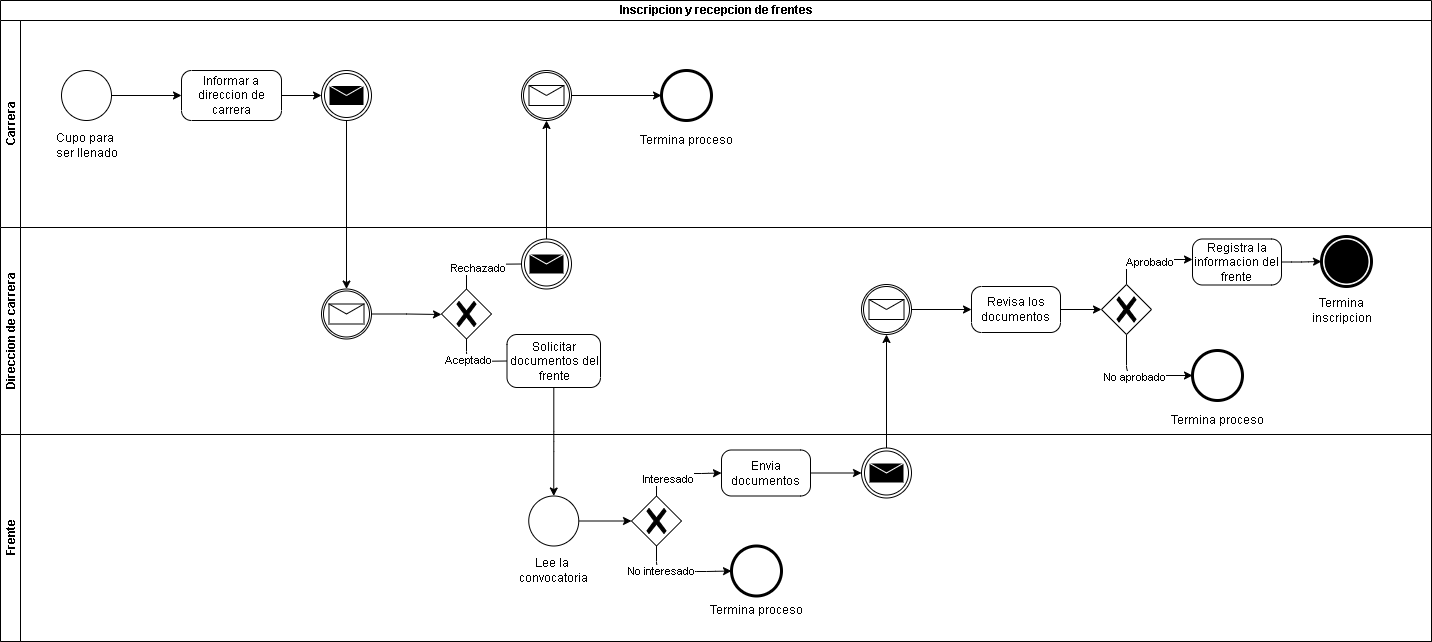

The diagram above was exported from draw.io. Its source (the exported page's mxGraphModel, read from the mxfile embedded in the PNG):
<mxGraphModel dx="1695" dy="450" grid="1" gridSize="10" guides="1" tooltips="1" connect="1" arrows="1" fold="1" page="1" pageScale="1" pageWidth="827" pageHeight="1169" math="0" shadow="0">
  <root>
    <mxCell id="0" />
    <mxCell id="1" parent="0" />
    <mxCell id="87O3b64yK70uBj6bjd2u-5" value="Inscripcion y recepcion de frentes" style="swimlane;html=1;childLayout=stackLayout;resizeParent=1;resizeParentMax=0;horizontal=1;startSize=20;horizontalStack=0;" vertex="1" parent="1">
      <mxGeometry x="-1" width="1431" height="641" as="geometry" />
    </mxCell>
    <mxCell id="87O3b64yK70uBj6bjd2u-6" value="Carrera" style="swimlane;html=1;startSize=20;horizontal=0;" vertex="1" parent="87O3b64yK70uBj6bjd2u-5">
      <mxGeometry y="20" width="1431" height="207" as="geometry" />
    </mxCell>
    <mxCell id="87O3b64yK70uBj6bjd2u-24" style="edgeStyle=orthogonalEdgeStyle;rounded=0;orthogonalLoop=1;jettySize=auto;html=1;entryX=0;entryY=0.5;entryDx=0;entryDy=0;entryPerimeter=0;" edge="1" parent="87O3b64yK70uBj6bjd2u-6" source="87O3b64yK70uBj6bjd2u-21" target="87O3b64yK70uBj6bjd2u-23">
      <mxGeometry relative="1" as="geometry" />
    </mxCell>
    <mxCell id="87O3b64yK70uBj6bjd2u-21" value="" style="points=[[0.145,0.145,0],[0.5,0,0],[0.855,0.145,0],[1,0.5,0],[0.855,0.855,0],[0.5,1,0],[0.145,0.855,0],[0,0.5,0]];shape=mxgraph.bpmn.event;html=1;verticalLabelPosition=bottom;labelBackgroundColor=#ffffff;verticalAlign=top;align=center;perimeter=ellipsePerimeter;outlineConnect=0;aspect=fixed;outline=standard;symbol=general;" vertex="1" parent="87O3b64yK70uBj6bjd2u-6">
      <mxGeometry x="61" y="50" width="50" height="50" as="geometry" />
    </mxCell>
    <mxCell id="87O3b64yK70uBj6bjd2u-22" value="Cupo para &lt;br&gt;ser llenado" style="text;html=1;align=center;verticalAlign=middle;resizable=0;points=[];autosize=1;strokeColor=none;fillColor=none;" vertex="1" parent="87O3b64yK70uBj6bjd2u-6">
      <mxGeometry x="46" y="110" width="80" height="30" as="geometry" />
    </mxCell>
    <mxCell id="87O3b64yK70uBj6bjd2u-27" style="edgeStyle=orthogonalEdgeStyle;rounded=0;orthogonalLoop=1;jettySize=auto;html=1;entryX=0;entryY=0.5;entryDx=0;entryDy=0;entryPerimeter=0;" edge="1" parent="87O3b64yK70uBj6bjd2u-6" source="87O3b64yK70uBj6bjd2u-23" target="87O3b64yK70uBj6bjd2u-25">
      <mxGeometry relative="1" as="geometry" />
    </mxCell>
    <mxCell id="87O3b64yK70uBj6bjd2u-23" value="Informar a direccion de carrera" style="points=[[0.25,0,0],[0.5,0,0],[0.75,0,0],[1,0.25,0],[1,0.5,0],[1,0.75,0],[0.75,1,0],[0.5,1,0],[0.25,1,0],[0,0.75,0],[0,0.5,0],[0,0.25,0]];shape=mxgraph.bpmn.task;whiteSpace=wrap;rectStyle=rounded;size=10;taskMarker=abstract;" vertex="1" parent="87O3b64yK70uBj6bjd2u-6">
      <mxGeometry x="181" y="50" width="100" height="50" as="geometry" />
    </mxCell>
    <mxCell id="87O3b64yK70uBj6bjd2u-25" value="" style="points=[[0.145,0.145,0],[0.5,0,0],[0.855,0.145,0],[1,0.5,0],[0.855,0.855,0],[0.5,1,0],[0.145,0.855,0],[0,0.5,0]];shape=mxgraph.bpmn.event;html=1;verticalLabelPosition=bottom;labelBackgroundColor=#ffffff;verticalAlign=top;align=center;perimeter=ellipsePerimeter;outlineConnect=0;aspect=fixed;outline=throwing;symbol=message;" vertex="1" parent="87O3b64yK70uBj6bjd2u-6">
      <mxGeometry x="321" y="50" width="50" height="50" as="geometry" />
    </mxCell>
    <mxCell id="87O3b64yK70uBj6bjd2u-76" style="edgeStyle=orthogonalEdgeStyle;rounded=1;orthogonalLoop=1;jettySize=auto;html=1;entryX=0;entryY=0.5;entryDx=0;entryDy=0;entryPerimeter=0;" edge="1" parent="87O3b64yK70uBj6bjd2u-6" source="87O3b64yK70uBj6bjd2u-72" target="87O3b64yK70uBj6bjd2u-73">
      <mxGeometry relative="1" as="geometry" />
    </mxCell>
    <mxCell id="87O3b64yK70uBj6bjd2u-72" value="" style="points=[[0.145,0.145,0],[0.5,0,0],[0.855,0.145,0],[1,0.5,0],[0.855,0.855,0],[0.5,1,0],[0.145,0.855,0],[0,0.5,0]];shape=mxgraph.bpmn.event;html=1;verticalLabelPosition=bottom;labelBackgroundColor=#ffffff;verticalAlign=top;align=center;perimeter=ellipsePerimeter;outlineConnect=0;aspect=fixed;outline=catching;symbol=message;" vertex="1" parent="87O3b64yK70uBj6bjd2u-6">
      <mxGeometry x="521" y="50" width="50" height="50" as="geometry" />
    </mxCell>
    <mxCell id="87O3b64yK70uBj6bjd2u-73" value="" style="points=[[0.145,0.145,0],[0.5,0,0],[0.855,0.145,0],[1,0.5,0],[0.855,0.855,0],[0.5,1,0],[0.145,0.855,0],[0,0.5,0]];shape=mxgraph.bpmn.event;html=1;verticalLabelPosition=bottom;labelBackgroundColor=#ffffff;verticalAlign=top;align=center;perimeter=ellipsePerimeter;outlineConnect=0;aspect=fixed;outline=end;symbol=terminate2;" vertex="1" parent="87O3b64yK70uBj6bjd2u-6">
      <mxGeometry x="661" y="50" width="50" height="50" as="geometry" />
    </mxCell>
    <mxCell id="87O3b64yK70uBj6bjd2u-77" value="Termina proceso" style="text;html=1;align=center;verticalAlign=middle;resizable=0;points=[];autosize=1;strokeColor=none;fillColor=none;" vertex="1" parent="87O3b64yK70uBj6bjd2u-6">
      <mxGeometry x="631" y="110" width="110" height="20" as="geometry" />
    </mxCell>
    <mxCell id="87O3b64yK70uBj6bjd2u-7" value="Direccion de carrera" style="swimlane;html=1;startSize=20;horizontal=0;" vertex="1" parent="87O3b64yK70uBj6bjd2u-5">
      <mxGeometry y="227" width="1431" height="207" as="geometry" />
    </mxCell>
    <mxCell id="87O3b64yK70uBj6bjd2u-30" style="edgeStyle=orthogonalEdgeStyle;rounded=0;orthogonalLoop=1;jettySize=auto;html=1;exitX=1;exitY=0.5;exitDx=0;exitDy=0;exitPerimeter=0;entryX=0;entryY=0.5;entryDx=0;entryDy=0;entryPerimeter=0;" edge="1" parent="87O3b64yK70uBj6bjd2u-7" source="87O3b64yK70uBj6bjd2u-26" target="87O3b64yK70uBj6bjd2u-29">
      <mxGeometry relative="1" as="geometry" />
    </mxCell>
    <mxCell id="87O3b64yK70uBj6bjd2u-26" value="" style="points=[[0.145,0.145,0],[0.5,0,0],[0.855,0.145,0],[1,0.5,0],[0.855,0.855,0],[0.5,1,0],[0.145,0.855,0],[0,0.5,0]];shape=mxgraph.bpmn.event;html=1;verticalLabelPosition=bottom;labelBackgroundColor=#ffffff;verticalAlign=top;align=center;perimeter=ellipsePerimeter;outlineConnect=0;aspect=fixed;outline=catching;symbol=message;" vertex="1" parent="87O3b64yK70uBj6bjd2u-7">
      <mxGeometry x="321" y="61.5" width="50" height="50" as="geometry" />
    </mxCell>
    <mxCell id="87O3b64yK70uBj6bjd2u-29" value="" style="points=[[0.25,0.25,0],[0.5,0,0],[0.75,0.25,0],[1,0.5,0],[0.75,0.75,0],[0.5,1,0],[0.25,0.75,0],[0,0.5,0]];shape=mxgraph.bpmn.gateway2;html=1;verticalLabelPosition=bottom;labelBackgroundColor=#ffffff;verticalAlign=top;align=center;perimeter=rhombusPerimeter;outlineConnect=0;outline=none;symbol=none;gwType=exclusive;" vertex="1" parent="87O3b64yK70uBj6bjd2u-7">
      <mxGeometry x="441" y="61.5" width="50" height="50" as="geometry" />
    </mxCell>
    <mxCell id="87O3b64yK70uBj6bjd2u-31" value="" style="points=[[0.145,0.145,0],[0.5,0,0],[0.855,0.145,0],[1,0.5,0],[0.855,0.855,0],[0.5,1,0],[0.145,0.855,0],[0,0.5,0]];shape=mxgraph.bpmn.event;html=1;verticalLabelPosition=bottom;labelBackgroundColor=#ffffff;verticalAlign=top;align=center;perimeter=ellipsePerimeter;outlineConnect=0;aspect=fixed;outline=throwing;symbol=message;" vertex="1" parent="87O3b64yK70uBj6bjd2u-7">
      <mxGeometry x="521" y="11.5" width="50" height="50" as="geometry" />
    </mxCell>
    <mxCell id="87O3b64yK70uBj6bjd2u-33" value="" style="endArrow=none;html=1;rounded=1;entryX=0.5;entryY=0;entryDx=0;entryDy=0;entryPerimeter=0;exitX=0;exitY=0.5;exitDx=0;exitDy=0;exitPerimeter=0;" edge="1" parent="87O3b64yK70uBj6bjd2u-7" source="87O3b64yK70uBj6bjd2u-31" target="87O3b64yK70uBj6bjd2u-29">
      <mxGeometry width="50" height="50" relative="1" as="geometry">
        <mxPoint x="341" y="37" as="sourcePoint" />
        <mxPoint x="391" y="-13" as="targetPoint" />
        <Array as="points">
          <mxPoint x="466" y="37" />
        </Array>
      </mxGeometry>
    </mxCell>
    <mxCell id="87O3b64yK70uBj6bjd2u-34" value="Rechazado" style="edgeLabel;html=1;align=center;verticalAlign=middle;resizable=0;points=[];" vertex="1" connectable="0" parent="87O3b64yK70uBj6bjd2u-33">
      <mxGeometry x="0.1079" y="4" relative="1" as="geometry">
        <mxPoint as="offset" />
      </mxGeometry>
    </mxCell>
    <mxCell id="87O3b64yK70uBj6bjd2u-35" value="Solicitar documentos del frente" style="points=[[0.25,0,0],[0.5,0,0],[0.75,0,0],[1,0.25,0],[1,0.5,0],[1,0.75,0],[0.75,1,0],[0.5,1,0],[0.25,1,0],[0,0.75,0],[0,0.5,0],[0,0.25,0]];shape=mxgraph.bpmn.task;whiteSpace=wrap;rectStyle=rounded;size=10;taskMarker=abstract;" vertex="1" parent="87O3b64yK70uBj6bjd2u-7">
      <mxGeometry x="506.5" y="107" width="93.5" height="53" as="geometry" />
    </mxCell>
    <mxCell id="87O3b64yK70uBj6bjd2u-36" value="" style="endArrow=none;html=1;rounded=1;entryX=0;entryY=0.5;entryDx=0;entryDy=0;entryPerimeter=0;exitX=0.5;exitY=1;exitDx=0;exitDy=0;exitPerimeter=0;" edge="1" parent="87O3b64yK70uBj6bjd2u-7" source="87O3b64yK70uBj6bjd2u-29" target="87O3b64yK70uBj6bjd2u-35">
      <mxGeometry width="50" height="50" relative="1" as="geometry">
        <mxPoint x="451" y="127" as="sourcePoint" />
        <mxPoint x="391" y="-23" as="targetPoint" />
        <Array as="points">
          <mxPoint x="466" y="134" />
        </Array>
      </mxGeometry>
    </mxCell>
    <mxCell id="87O3b64yK70uBj6bjd2u-37" value="Aceptado" style="edgeLabel;html=1;align=center;verticalAlign=middle;resizable=0;points=[];" vertex="1" connectable="0" parent="87O3b64yK70uBj6bjd2u-36">
      <mxGeometry x="-0.3492" y="1" relative="1" as="geometry">
        <mxPoint as="offset" />
      </mxGeometry>
    </mxCell>
    <mxCell id="87O3b64yK70uBj6bjd2u-56" style="edgeStyle=orthogonalEdgeStyle;rounded=1;orthogonalLoop=1;jettySize=auto;html=1;entryX=0;entryY=0.5;entryDx=0;entryDy=0;entryPerimeter=0;" edge="1" parent="87O3b64yK70uBj6bjd2u-7" source="87O3b64yK70uBj6bjd2u-52" target="87O3b64yK70uBj6bjd2u-55">
      <mxGeometry relative="1" as="geometry" />
    </mxCell>
    <mxCell id="87O3b64yK70uBj6bjd2u-52" value="" style="points=[[0.145,0.145,0],[0.5,0,0],[0.855,0.145,0],[1,0.5,0],[0.855,0.855,0],[0.5,1,0],[0.145,0.855,0],[0,0.5,0]];shape=mxgraph.bpmn.event;html=1;verticalLabelPosition=bottom;labelBackgroundColor=#ffffff;verticalAlign=top;align=center;perimeter=ellipsePerimeter;outlineConnect=0;aspect=fixed;outline=catching;symbol=message;" vertex="1" parent="87O3b64yK70uBj6bjd2u-7">
      <mxGeometry x="861" y="57" width="50" height="50" as="geometry" />
    </mxCell>
    <mxCell id="87O3b64yK70uBj6bjd2u-58" style="edgeStyle=orthogonalEdgeStyle;rounded=1;orthogonalLoop=1;jettySize=auto;html=1;entryX=0;entryY=0.5;entryDx=0;entryDy=0;entryPerimeter=0;" edge="1" parent="87O3b64yK70uBj6bjd2u-7" source="87O3b64yK70uBj6bjd2u-55" target="87O3b64yK70uBj6bjd2u-57">
      <mxGeometry relative="1" as="geometry" />
    </mxCell>
    <mxCell id="87O3b64yK70uBj6bjd2u-55" value="Revisa los documentos" style="points=[[0.25,0,0],[0.5,0,0],[0.75,0,0],[1,0.25,0],[1,0.5,0],[1,0.75,0],[0.75,1,0],[0.5,1,0],[0.25,1,0],[0,0.75,0],[0,0.5,0],[0,0.25,0]];shape=mxgraph.bpmn.task;whiteSpace=wrap;rectStyle=rounded;size=10;taskMarker=abstract;" vertex="1" parent="87O3b64yK70uBj6bjd2u-7">
      <mxGeometry x="971" y="59" width="89" height="46" as="geometry" />
    </mxCell>
    <mxCell id="87O3b64yK70uBj6bjd2u-62" style="edgeStyle=orthogonalEdgeStyle;rounded=1;orthogonalLoop=1;jettySize=auto;html=1;entryX=0;entryY=0.5;entryDx=0;entryDy=0;entryPerimeter=0;" edge="1" parent="87O3b64yK70uBj6bjd2u-7" source="87O3b64yK70uBj6bjd2u-57" target="87O3b64yK70uBj6bjd2u-60">
      <mxGeometry relative="1" as="geometry">
        <Array as="points">
          <mxPoint x="1126" y="148" />
        </Array>
      </mxGeometry>
    </mxCell>
    <mxCell id="87O3b64yK70uBj6bjd2u-67" value="No aprobado" style="edgeLabel;html=1;align=center;verticalAlign=middle;resizable=0;points=[];" vertex="1" connectable="0" parent="87O3b64yK70uBj6bjd2u-62">
      <mxGeometry x="-0.1028" y="-1" relative="1" as="geometry">
        <mxPoint as="offset" />
      </mxGeometry>
    </mxCell>
    <mxCell id="87O3b64yK70uBj6bjd2u-63" style="edgeStyle=orthogonalEdgeStyle;rounded=1;orthogonalLoop=1;jettySize=auto;html=1;entryX=0;entryY=0.5;entryDx=0;entryDy=0;entryPerimeter=0;" edge="1" parent="87O3b64yK70uBj6bjd2u-7" source="87O3b64yK70uBj6bjd2u-57">
      <mxGeometry relative="1" as="geometry">
        <mxPoint x="1192" y="32" as="targetPoint" />
        <Array as="points">
          <mxPoint x="1126" y="32" />
        </Array>
      </mxGeometry>
    </mxCell>
    <mxCell id="87O3b64yK70uBj6bjd2u-66" value="Aprobado" style="edgeLabel;html=1;align=center;verticalAlign=middle;resizable=0;points=[];" vertex="1" connectable="0" parent="87O3b64yK70uBj6bjd2u-63">
      <mxGeometry x="0.033" y="-2" relative="1" as="geometry">
        <mxPoint as="offset" />
      </mxGeometry>
    </mxCell>
    <mxCell id="87O3b64yK70uBj6bjd2u-57" value="" style="points=[[0.25,0.25,0],[0.5,0,0],[0.75,0.25,0],[1,0.5,0],[0.75,0.75,0],[0.5,1,0],[0.25,0.75,0],[0,0.5,0]];shape=mxgraph.bpmn.gateway2;html=1;verticalLabelPosition=bottom;labelBackgroundColor=#ffffff;verticalAlign=top;align=center;perimeter=rhombusPerimeter;outlineConnect=0;outline=none;symbol=none;gwType=exclusive;" vertex="1" parent="87O3b64yK70uBj6bjd2u-7">
      <mxGeometry x="1101" y="57" width="50" height="50" as="geometry" />
    </mxCell>
    <mxCell id="87O3b64yK70uBj6bjd2u-60" value="" style="points=[[0.145,0.145,0],[0.5,0,0],[0.855,0.145,0],[1,0.5,0],[0.855,0.855,0],[0.5,1,0],[0.145,0.855,0],[0,0.5,0]];shape=mxgraph.bpmn.event;html=1;verticalLabelPosition=bottom;labelBackgroundColor=#ffffff;verticalAlign=top;align=center;perimeter=ellipsePerimeter;outlineConnect=0;aspect=fixed;outline=end;symbol=terminate2;" vertex="1" parent="87O3b64yK70uBj6bjd2u-7">
      <mxGeometry x="1192" y="123" width="50" height="50" as="geometry" />
    </mxCell>
    <mxCell id="87O3b64yK70uBj6bjd2u-70" style="edgeStyle=orthogonalEdgeStyle;rounded=1;orthogonalLoop=1;jettySize=auto;html=1;" edge="1" parent="87O3b64yK70uBj6bjd2u-7" source="87O3b64yK70uBj6bjd2u-68">
      <mxGeometry relative="1" as="geometry">
        <mxPoint x="1321" y="34" as="targetPoint" />
      </mxGeometry>
    </mxCell>
    <mxCell id="87O3b64yK70uBj6bjd2u-68" value="Registra la informacion del frente" style="points=[[0.25,0,0],[0.5,0,0],[0.75,0,0],[1,0.25,0],[1,0.5,0],[1,0.75,0],[0.75,1,0],[0.5,1,0],[0.25,1,0],[0,0.75,0],[0,0.5,0],[0,0.25,0]];shape=mxgraph.bpmn.task;whiteSpace=wrap;rectStyle=rounded;size=10;taskMarker=abstract;" vertex="1" parent="87O3b64yK70uBj6bjd2u-7">
      <mxGeometry x="1192" y="11.5" width="89" height="46" as="geometry" />
    </mxCell>
    <mxCell id="87O3b64yK70uBj6bjd2u-74" value="" style="points=[[0.145,0.145,0],[0.5,0,0],[0.855,0.145,0],[1,0.5,0],[0.855,0.855,0],[0.5,1,0],[0.145,0.855,0],[0,0.5,0]];shape=mxgraph.bpmn.event;html=1;verticalLabelPosition=bottom;labelBackgroundColor=#ffffff;verticalAlign=top;align=center;perimeter=ellipsePerimeter;outlineConnect=0;aspect=fixed;outline=end;symbol=terminate;" vertex="1" parent="87O3b64yK70uBj6bjd2u-7">
      <mxGeometry x="1321" y="9" width="50" height="50" as="geometry" />
    </mxCell>
    <mxCell id="87O3b64yK70uBj6bjd2u-78" value="Termina proceso" style="text;html=1;align=center;verticalAlign=middle;resizable=0;points=[];autosize=1;strokeColor=none;fillColor=none;" vertex="1" parent="87O3b64yK70uBj6bjd2u-7">
      <mxGeometry x="1162" y="183" width="110" height="20" as="geometry" />
    </mxCell>
    <mxCell id="87O3b64yK70uBj6bjd2u-8" value="Frente" style="swimlane;html=1;startSize=20;horizontal=0;" vertex="1" parent="87O3b64yK70uBj6bjd2u-5">
      <mxGeometry y="434" width="1431" height="207" as="geometry" />
    </mxCell>
    <mxCell id="87O3b64yK70uBj6bjd2u-45" style="edgeStyle=orthogonalEdgeStyle;rounded=1;orthogonalLoop=1;jettySize=auto;html=1;entryX=0;entryY=0.5;entryDx=0;entryDy=0;entryPerimeter=0;" edge="1" parent="87O3b64yK70uBj6bjd2u-8" source="87O3b64yK70uBj6bjd2u-38" target="87O3b64yK70uBj6bjd2u-42">
      <mxGeometry relative="1" as="geometry" />
    </mxCell>
    <mxCell id="87O3b64yK70uBj6bjd2u-38" value="" style="points=[[0.145,0.145,0],[0.5,0,0],[0.855,0.145,0],[1,0.5,0],[0.855,0.855,0],[0.5,1,0],[0.145,0.855,0],[0,0.5,0]];shape=mxgraph.bpmn.event;html=1;verticalLabelPosition=bottom;labelBackgroundColor=#ffffff;verticalAlign=top;align=center;perimeter=ellipsePerimeter;outlineConnect=0;aspect=fixed;outline=standard;symbol=general;" vertex="1" parent="87O3b64yK70uBj6bjd2u-8">
      <mxGeometry x="528.25" y="61.5" width="50" height="50" as="geometry" />
    </mxCell>
    <mxCell id="87O3b64yK70uBj6bjd2u-46" style="edgeStyle=orthogonalEdgeStyle;rounded=1;orthogonalLoop=1;jettySize=auto;html=1;entryX=0;entryY=0.5;entryDx=0;entryDy=0;entryPerimeter=0;" edge="1" parent="87O3b64yK70uBj6bjd2u-8" source="87O3b64yK70uBj6bjd2u-42" target="87O3b64yK70uBj6bjd2u-44">
      <mxGeometry relative="1" as="geometry">
        <Array as="points">
          <mxPoint x="656" y="39" />
          <mxPoint x="701" y="39" />
        </Array>
      </mxGeometry>
    </mxCell>
    <mxCell id="87O3b64yK70uBj6bjd2u-49" value="Interesado" style="edgeLabel;html=1;align=center;verticalAlign=middle;resizable=0;points=[];" vertex="1" connectable="0" parent="87O3b64yK70uBj6bjd2u-46">
      <mxGeometry x="-0.2343" y="-5" relative="1" as="geometry">
        <mxPoint as="offset" />
      </mxGeometry>
    </mxCell>
    <mxCell id="87O3b64yK70uBj6bjd2u-47" style="edgeStyle=orthogonalEdgeStyle;rounded=1;orthogonalLoop=1;jettySize=auto;html=1;entryX=0;entryY=0.5;entryDx=0;entryDy=0;entryPerimeter=0;" edge="1" parent="87O3b64yK70uBj6bjd2u-8" source="87O3b64yK70uBj6bjd2u-42" target="87O3b64yK70uBj6bjd2u-43">
      <mxGeometry relative="1" as="geometry">
        <Array as="points">
          <mxPoint x="656" y="137" />
          <mxPoint x="706" y="137" />
        </Array>
      </mxGeometry>
    </mxCell>
    <mxCell id="87O3b64yK70uBj6bjd2u-50" value="No interesado" style="edgeLabel;html=1;align=center;verticalAlign=middle;resizable=0;points=[];" vertex="1" connectable="0" parent="87O3b64yK70uBj6bjd2u-47">
      <mxGeometry x="-0.413" y="1" relative="1" as="geometry">
        <mxPoint x="1" as="offset" />
      </mxGeometry>
    </mxCell>
    <mxCell id="87O3b64yK70uBj6bjd2u-42" value="" style="points=[[0.25,0.25,0],[0.5,0,0],[0.75,0.25,0],[1,0.5,0],[0.75,0.75,0],[0.5,1,0],[0.25,0.75,0],[0,0.5,0]];shape=mxgraph.bpmn.gateway2;html=1;verticalLabelPosition=bottom;labelBackgroundColor=#ffffff;verticalAlign=top;align=center;perimeter=rhombusPerimeter;outlineConnect=0;outline=none;symbol=none;gwType=exclusive;" vertex="1" parent="87O3b64yK70uBj6bjd2u-8">
      <mxGeometry x="631" y="61.5" width="50" height="50" as="geometry" />
    </mxCell>
    <mxCell id="87O3b64yK70uBj6bjd2u-43" value="" style="points=[[0.145,0.145,0],[0.5,0,0],[0.855,0.145,0],[1,0.5,0],[0.855,0.855,0],[0.5,1,0],[0.145,0.855,0],[0,0.5,0]];shape=mxgraph.bpmn.event;html=1;verticalLabelPosition=bottom;labelBackgroundColor=#ffffff;verticalAlign=top;align=center;perimeter=ellipsePerimeter;outlineConnect=0;aspect=fixed;outline=end;symbol=terminate2;" vertex="1" parent="87O3b64yK70uBj6bjd2u-8">
      <mxGeometry x="731" y="111.5" width="50" height="50" as="geometry" />
    </mxCell>
    <mxCell id="87O3b64yK70uBj6bjd2u-53" style="edgeStyle=orthogonalEdgeStyle;rounded=1;orthogonalLoop=1;jettySize=auto;html=1;entryX=0;entryY=0.5;entryDx=0;entryDy=0;entryPerimeter=0;" edge="1" parent="87O3b64yK70uBj6bjd2u-8" source="87O3b64yK70uBj6bjd2u-44" target="87O3b64yK70uBj6bjd2u-51">
      <mxGeometry relative="1" as="geometry" />
    </mxCell>
    <mxCell id="87O3b64yK70uBj6bjd2u-44" value="Envia documentos" style="points=[[0.25,0,0],[0.5,0,0],[0.75,0,0],[1,0.25,0],[1,0.5,0],[1,0.75,0],[0.75,1,0],[0.5,1,0],[0.25,1,0],[0,0.75,0],[0,0.5,0],[0,0.25,0]];shape=mxgraph.bpmn.task;whiteSpace=wrap;rectStyle=rounded;size=10;taskMarker=abstract;" vertex="1" parent="87O3b64yK70uBj6bjd2u-8">
      <mxGeometry x="721" y="15.5" width="89" height="46" as="geometry" />
    </mxCell>
    <mxCell id="87O3b64yK70uBj6bjd2u-48" value="Termina proceso" style="text;html=1;align=center;verticalAlign=middle;resizable=0;points=[];autosize=1;strokeColor=none;fillColor=none;" vertex="1" parent="87O3b64yK70uBj6bjd2u-8">
      <mxGeometry x="701" y="166" width="110" height="20" as="geometry" />
    </mxCell>
    <mxCell id="87O3b64yK70uBj6bjd2u-51" value="" style="points=[[0.145,0.145,0],[0.5,0,0],[0.855,0.145,0],[1,0.5,0],[0.855,0.855,0],[0.5,1,0],[0.145,0.855,0],[0,0.5,0]];shape=mxgraph.bpmn.event;html=1;verticalLabelPosition=bottom;labelBackgroundColor=#ffffff;verticalAlign=top;align=center;perimeter=ellipsePerimeter;outlineConnect=0;aspect=fixed;outline=throwing;symbol=message;" vertex="1" parent="87O3b64yK70uBj6bjd2u-8">
      <mxGeometry x="861" y="13.5" width="50" height="50" as="geometry" />
    </mxCell>
    <mxCell id="87O3b64yK70uBj6bjd2u-41" value="Lee la &lt;br&gt;convocatoria" style="text;html=1;align=center;verticalAlign=middle;resizable=0;points=[];autosize=1;strokeColor=none;fillColor=none;" vertex="1" parent="87O3b64yK70uBj6bjd2u-8">
      <mxGeometry x="513.25" y="121" width="80" height="30" as="geometry" />
    </mxCell>
    <mxCell id="87O3b64yK70uBj6bjd2u-28" style="edgeStyle=orthogonalEdgeStyle;rounded=0;orthogonalLoop=1;jettySize=auto;html=1;entryX=0.5;entryY=0;entryDx=0;entryDy=0;entryPerimeter=0;" edge="1" parent="87O3b64yK70uBj6bjd2u-5" source="87O3b64yK70uBj6bjd2u-25" target="87O3b64yK70uBj6bjd2u-26">
      <mxGeometry relative="1" as="geometry" />
    </mxCell>
    <mxCell id="87O3b64yK70uBj6bjd2u-40" style="edgeStyle=orthogonalEdgeStyle;rounded=1;orthogonalLoop=1;jettySize=auto;html=1;entryX=0.5;entryY=0;entryDx=0;entryDy=0;entryPerimeter=0;" edge="1" parent="87O3b64yK70uBj6bjd2u-5" source="87O3b64yK70uBj6bjd2u-35" target="87O3b64yK70uBj6bjd2u-38">
      <mxGeometry relative="1" as="geometry" />
    </mxCell>
    <mxCell id="87O3b64yK70uBj6bjd2u-54" style="edgeStyle=orthogonalEdgeStyle;rounded=1;orthogonalLoop=1;jettySize=auto;html=1;entryX=0.5;entryY=1;entryDx=0;entryDy=0;entryPerimeter=0;" edge="1" parent="87O3b64yK70uBj6bjd2u-5" source="87O3b64yK70uBj6bjd2u-51" target="87O3b64yK70uBj6bjd2u-52">
      <mxGeometry relative="1" as="geometry" />
    </mxCell>
    <mxCell id="87O3b64yK70uBj6bjd2u-75" style="edgeStyle=orthogonalEdgeStyle;rounded=1;orthogonalLoop=1;jettySize=auto;html=1;entryX=0.5;entryY=1;entryDx=0;entryDy=0;entryPerimeter=0;" edge="1" parent="87O3b64yK70uBj6bjd2u-5" source="87O3b64yK70uBj6bjd2u-31" target="87O3b64yK70uBj6bjd2u-72">
      <mxGeometry relative="1" as="geometry" />
    </mxCell>
    <mxCell id="87O3b64yK70uBj6bjd2u-71" value="Termina&lt;br&gt;inscripcion" style="text;html=1;align=center;verticalAlign=middle;resizable=0;points=[];autosize=1;strokeColor=none;fillColor=none;" vertex="1" parent="1">
      <mxGeometry x="1300" y="295" width="80" height="30" as="geometry" />
    </mxCell>
  </root>
</mxGraphModel>